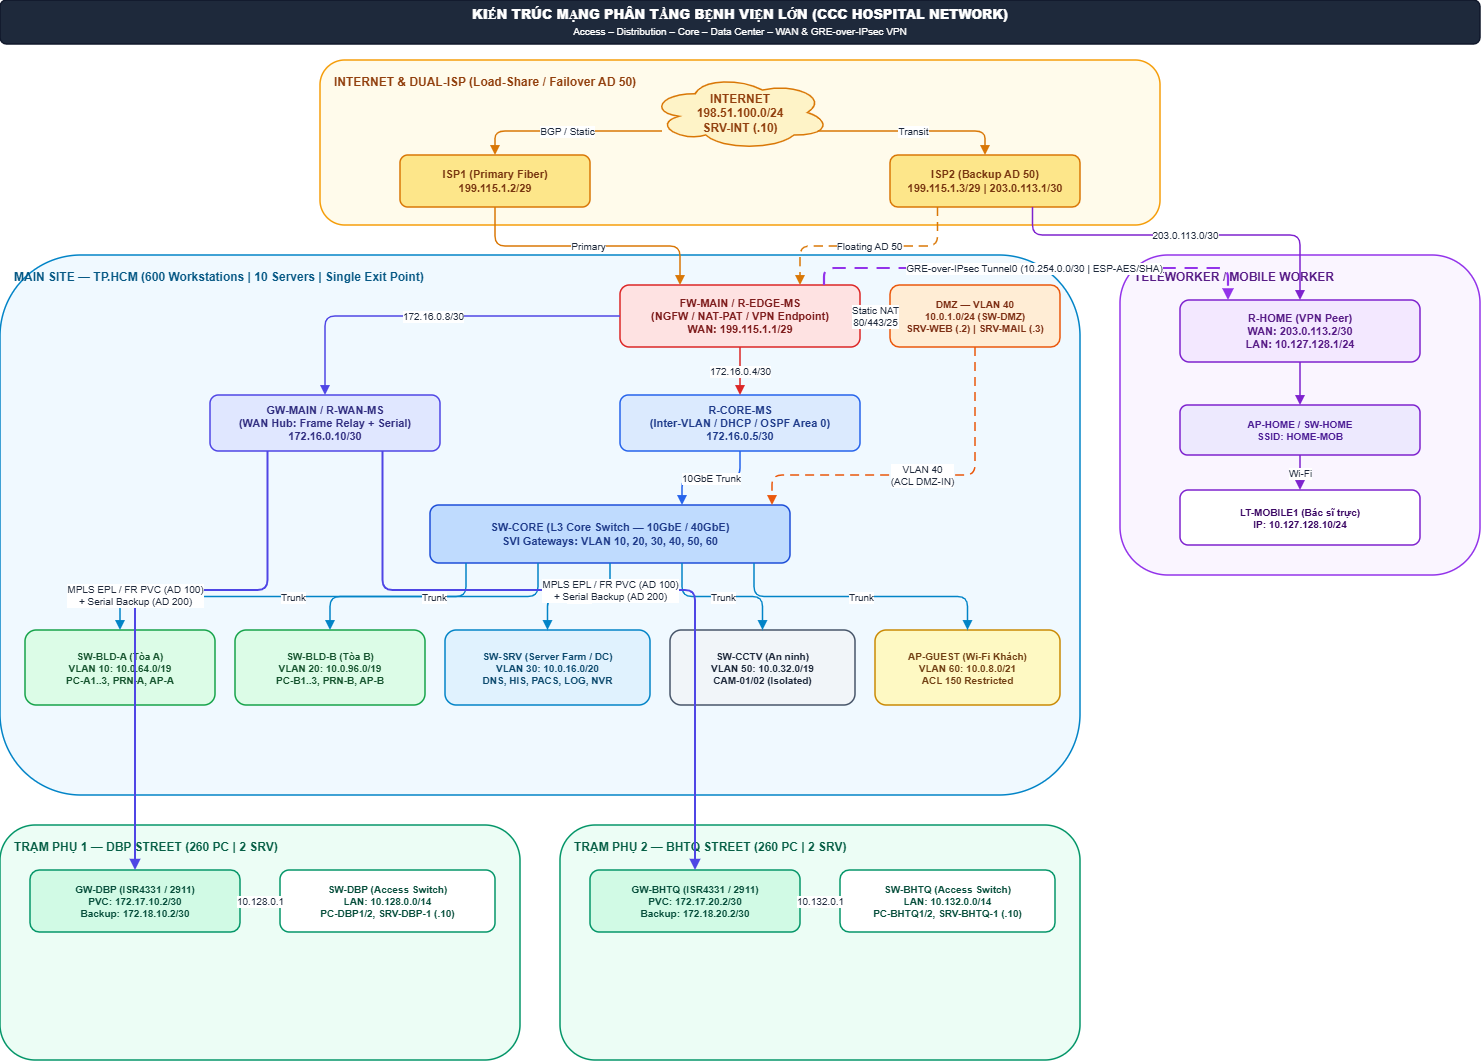

The diagram above was exported from draw.io. Its source (the exported page's mxGraphModel, read from the mxfile embedded in the PNG):
<mxGraphModel dx="1516" dy="1151" grid="1" gridSize="10" guides="1" tooltips="1" connect="1" arrows="1" fold="1" page="1" pageScale="1" pageWidth="1560" pageHeight="1120" math="0" shadow="0">
  <root>
    <mxCell id="0" />
    <mxCell id="1" parent="0" />
    <mxCell id="node_2" parent="1" style="rounded=1;whiteSpace=wrap;html=1;fillColor=#1E293B;strokeColor=#0F172A;strokeWidth=1.5;verticalAlign=middle;align=center;fontSize=13;fontStyle=1;fontColor=#FFFFFF;spacing=6;" value="&lt;b&gt;KIẾN TRÚC MẠNG PHÂN TẦNG BỆNH VIỆN LỚN (CCC HOSPITAL NETWORK)&lt;/b&gt;&lt;br/&gt;&lt;span style='font-weight:normal;font-size:10px;'&gt;Access – Distribution – Core – Data Center – WAN &amp;amp; GRE-over-IPsec VPN&lt;/span&gt;" vertex="1">
      <mxGeometry height="44" width="1480" x="40" y="20" as="geometry" />
    </mxCell>
    <mxCell id="grp_3" parent="1" style="rounded=1;whiteSpace=wrap;html=1;fillColor=#FFFBEB;strokeColor=#F59E0B;strokeWidth=1.5;verticalAlign=top;align=left;spacingLeft=12;spacingTop=8;fontSize=12;fontStyle=1;fontColor=#92400E;" value="INTERNET &amp;amp; DUAL-ISP (Load-Share / Failover AD 50)" vertex="1">
      <mxGeometry height="165" width="840" x="360" y="80" as="geometry" />
    </mxCell>
    <mxCell id="cloud_4" parent="1" style="ellipse;shape=cloud;whiteSpace=wrap;html=1;fillColor=#FEF3C7;strokeColor=#D97706;strokeWidth=1.5;fontSize=12;fontStyle=1;fontColor=#92400E;" value="INTERNET&#10;198.51.100.0/24&#10;SRV-INT (.10)" vertex="1">
      <mxGeometry height="75" width="180" x="690" y="95" as="geometry" />
    </mxCell>
    <mxCell id="node_5" parent="1" style="rounded=1;whiteSpace=wrap;html=1;fillColor=#FDE68A;strokeColor=#D97706;strokeWidth=1.5;verticalAlign=middle;align=center;fontSize=11;fontStyle=1;fontColor=#78350F;spacing=6;" value="ISP1 (Primary Fiber)&#10;199.115.1.2/29" vertex="1">
      <mxGeometry height="52" width="190" x="440" y="175" as="geometry" />
    </mxCell>
    <mxCell id="node_6" parent="1" style="rounded=1;whiteSpace=wrap;html=1;fillColor=#FDE68A;strokeColor=#D97706;strokeWidth=1.5;verticalAlign=middle;align=center;fontSize=11;fontStyle=1;fontColor=#78350F;spacing=6;" value="ISP2 (Backup AD 50)&#10;199.115.1.3/29 | 203.0.113.1/30" vertex="1">
      <mxGeometry height="52" width="190" x="930" y="175" as="geometry" />
    </mxCell>
    <mxCell id="edge_7" edge="1" parent="1" source="cloud_4" style="edgeStyle=orthogonalEdgeStyle;rounded=1;orthogonalLoop=1;jettySize=auto;html=1;strokeColor=#D97706;strokeWidth=1.5;exitX=0.15;exitY=0.7;exitDx=0;exitDy=0;entryX=0.5;entryY=0;entryDx=0;entryDy=0;fontSize=10;fontColor=#1E293B;labelBackgroundColor=#FFFFFF;endArrow=block;endFill=1;" target="node_5" value="BGP / Static">
      <mxGeometry relative="1" as="geometry" />
    </mxCell>
    <mxCell id="edge_8" edge="1" parent="1" source="cloud_4" style="edgeStyle=orthogonalEdgeStyle;rounded=1;orthogonalLoop=1;jettySize=auto;html=1;strokeColor=#D97706;strokeWidth=1.5;exitX=0.85;exitY=0.7;exitDx=0;exitDy=0;entryX=0.5;entryY=0;entryDx=0;entryDy=0;fontSize=10;fontColor=#1E293B;labelBackgroundColor=#FFFFFF;endArrow=block;endFill=1;" target="node_6" value="Transit">
      <mxGeometry relative="1" as="geometry" />
    </mxCell>
    <mxCell id="grp_9" parent="1" style="rounded=1;whiteSpace=wrap;html=1;fillColor=#F0F9FF;strokeColor=#0284C7;strokeWidth=1.5;verticalAlign=top;align=left;spacingLeft=12;spacingTop=8;fontSize=12;fontStyle=1;fontColor=#075985;" value="MAIN SITE — TP.HCM (600 Workstations | 10 Servers | Single Exit Point)" vertex="1">
      <mxGeometry height="540" width="1080" x="40" y="275" as="geometry" />
    </mxCell>
    <mxCell id="node_10" parent="1" style="rounded=1;whiteSpace=wrap;html=1;fillColor=#FEE2E2;strokeColor=#DC2626;strokeWidth=1.5;verticalAlign=middle;align=center;fontSize=11;fontStyle=1;fontColor=#7F1D1D;spacing=6;" value="FW-MAIN / R-EDGE-MS&#10;(NGFW / NAT-PAT / VPN Endpoint)&#10;WAN: 199.115.1.1/29" vertex="1">
      <mxGeometry height="62" width="240" x="660" y="305" as="geometry" />
    </mxCell>
    <mxCell id="node_11" parent="1" style="rounded=1;whiteSpace=wrap;html=1;fillColor=#FFEDD5;strokeColor=#EA580C;strokeWidth=1.5;verticalAlign=middle;align=center;fontSize=10;fontStyle=1;fontColor=#7C2D12;spacing=6;" value="DMZ — VLAN 40&#10;10.0.1.0/24 (SW-DMZ)&#10;SRV-WEB (.2) | SRV-MAIL (.3)" vertex="1">
      <mxGeometry height="62" width="170" x="930" y="305" as="geometry" />
    </mxCell>
    <mxCell id="node_12" parent="1" style="rounded=1;whiteSpace=wrap;html=1;fillColor=#DBEAFE;strokeColor=#2563EB;strokeWidth=1.5;verticalAlign=middle;align=center;fontSize=11;fontStyle=1;fontColor=#1E3A8A;spacing=6;" value="R-CORE-MS&#10;(Inter-VLAN / DHCP / OSPF Area 0)&#10;172.16.0.5/30" vertex="1">
      <mxGeometry height="56" width="240" x="660" y="415" as="geometry" />
    </mxCell>
    <mxCell id="node_13" parent="1" style="rounded=1;whiteSpace=wrap;html=1;fillColor=#E0E7FF;strokeColor=#4F46E5;strokeWidth=1.5;verticalAlign=middle;align=center;fontSize=11;fontStyle=1;fontColor=#312E81;spacing=6;" value="GW-MAIN / R-WAN-MS&#10;(WAN Hub: Frame Relay + Serial)&#10;172.16.0.10/30" vertex="1">
      <mxGeometry height="56" width="230" x="250" y="415" as="geometry" />
    </mxCell>
    <mxCell id="node_14" parent="1" style="rounded=1;whiteSpace=wrap;html=1;fillColor=#BFDBFE;strokeColor=#1D4ED8;strokeWidth=1.5;verticalAlign=middle;align=center;fontSize=11;fontStyle=1;fontColor=#1E3A8A;spacing=6;" value="SW-CORE (L3 Core Switch — 10GbE / 40GbE)&#10;SVI Gateways: VLAN 10, 20, 30, 40, 50, 60" vertex="1">
      <mxGeometry height="58" width="360" x="470" y="525" as="geometry" />
    </mxCell>
    <mxCell id="node_15" parent="1" style="rounded=1;whiteSpace=wrap;html=1;fillColor=#DCFCE7;strokeColor=#16A34A;strokeWidth=1.5;verticalAlign=middle;align=center;fontSize=10;fontStyle=1;fontColor=#14532D;spacing=6;" value="SW-BLD-A (Tòa A)&#10;VLAN 10: 10.0.64.0/19&#10;PC-A1..3, PRN-A, AP-A" vertex="1">
      <mxGeometry height="75" width="190" x="65" y="650" as="geometry" />
    </mxCell>
    <mxCell id="node_16" parent="1" style="rounded=1;whiteSpace=wrap;html=1;fillColor=#DCFCE7;strokeColor=#16A34A;strokeWidth=1.5;verticalAlign=middle;align=center;fontSize=10;fontStyle=1;fontColor=#14532D;spacing=6;" value="SW-BLD-B (Tòa B)&#10;VLAN 20: 10.0.96.0/19&#10;PC-B1..3, PRN-B, AP-B" vertex="1">
      <mxGeometry height="75" width="190" x="275" y="650" as="geometry" />
    </mxCell>
    <mxCell id="node_17" parent="1" style="rounded=1;whiteSpace=wrap;html=1;fillColor=#E0F2FE;strokeColor=#0284C7;strokeWidth=1.5;verticalAlign=middle;align=center;fontSize=10;fontStyle=1;fontColor=#0C4A6E;spacing=6;" value="SW-SRV (Server Farm / DC)&#10;VLAN 30: 10.0.16.0/20&#10;DNS, HIS, PACS, LOG, NVR" vertex="1">
      <mxGeometry height="75" width="205" x="485" y="650" as="geometry" />
    </mxCell>
    <mxCell id="node_18" parent="1" style="rounded=1;whiteSpace=wrap;html=1;fillColor=#F1F5F9;strokeColor=#475569;strokeWidth=1.5;verticalAlign=middle;align=center;fontSize=10;fontStyle=1;fontColor=#1E293B;spacing=6;" value="SW-CCTV (An ninh)&#10;VLAN 50: 10.0.32.0/19&#10;CAM-01/02 (Isolated)" vertex="1">
      <mxGeometry height="75" width="185" x="710" y="650" as="geometry" />
    </mxCell>
    <mxCell id="node_19" parent="1" style="rounded=1;whiteSpace=wrap;html=1;fillColor=#FEF9C3;strokeColor=#CA8A04;strokeWidth=1.5;verticalAlign=middle;align=center;fontSize=10;fontStyle=1;fontColor=#713F12;spacing=6;" value="AP-GUEST (Wi-Fi Khách)&#10;VLAN 60: 10.0.8.0/21&#10;ACL 150 Restricted" vertex="1">
      <mxGeometry height="75" width="185" x="915" y="650" as="geometry" />
    </mxCell>
    <mxCell id="edge_20" edge="1" parent="1" source="node_5" style="edgeStyle=orthogonalEdgeStyle;rounded=1;orthogonalLoop=1;jettySize=auto;html=1;strokeColor=#D97706;strokeWidth=1.5;exitX=0.5;exitY=1;exitDx=0;exitDy=0;entryX=0.25;entryY=0;entryDx=0;entryDy=0;fontSize=10;fontColor=#1E293B;labelBackgroundColor=#FFFFFF;endArrow=block;endFill=1;" target="node_10" value="Primary">
      <mxGeometry relative="1" as="geometry" />
    </mxCell>
    <mxCell id="edge_21" edge="1" parent="1" source="node_6" style="edgeStyle=orthogonalEdgeStyle;rounded=1;orthogonalLoop=1;jettySize=auto;html=1;strokeColor=#D97706;strokeWidth=1.5;dashed=1;dashPattern=6 4;exitX=0.25;exitY=1;exitDx=0;exitDy=0;entryX=0.75;entryY=0;entryDx=0;entryDy=0;fontSize=10;fontColor=#1E293B;labelBackgroundColor=#FFFFFF;endArrow=block;endFill=1;" target="node_10" value="Floating AD 50">
      <mxGeometry relative="1" as="geometry" />
    </mxCell>
    <mxCell id="edge_22" edge="1" parent="1" source="node_10" style="edgeStyle=orthogonalEdgeStyle;rounded=1;orthogonalLoop=1;jettySize=auto;html=1;strokeColor=#EA580C;strokeWidth=1.5;exitX=1;exitY=0.5;exitDx=0;exitDy=0;entryX=0;entryY=0.5;entryDx=0;entryDy=0;fontSize=10;fontColor=#1E293B;labelBackgroundColor=#FFFFFF;endArrow=block;endFill=1;" target="node_11" value="Static NAT&#10;80/443/25">
      <mxGeometry relative="1" as="geometry" />
    </mxCell>
    <mxCell id="edge_23" edge="1" parent="1" source="node_10" style="edgeStyle=orthogonalEdgeStyle;rounded=1;orthogonalLoop=1;jettySize=auto;html=1;strokeColor=#DC2626;strokeWidth=1.5;exitX=0.5;exitY=1;exitDx=0;exitDy=0;entryX=0.5;entryY=0;entryDx=0;entryDy=0;fontSize=10;fontColor=#1E293B;labelBackgroundColor=#FFFFFF;endArrow=block;endFill=1;" target="node_12" value="172.16.0.4/30">
      <mxGeometry relative="1" as="geometry" />
    </mxCell>
    <mxCell id="edge_24" edge="1" parent="1" source="node_10" style="edgeStyle=orthogonalEdgeStyle;rounded=1;orthogonalLoop=1;jettySize=auto;html=1;strokeColor=#4F46E5;strokeWidth=1.5;exitX=0;exitY=0.5;exitDx=0;exitDy=0;entryX=0.5;entryY=0;entryDx=0;entryDy=0;fontSize=10;fontColor=#1E293B;labelBackgroundColor=#FFFFFF;endArrow=block;endFill=1;" target="node_13" value="172.16.0.8/30">
      <mxGeometry relative="1" as="geometry" />
    </mxCell>
    <mxCell id="edge_25" edge="1" parent="1" source="node_12" style="edgeStyle=orthogonalEdgeStyle;rounded=1;orthogonalLoop=1;jettySize=auto;html=1;strokeColor=#2563EB;strokeWidth=1.5;exitX=0.5;exitY=1;exitDx=0;exitDy=0;entryX=0.7;entryY=0;entryDx=0;entryDy=0;fontSize=10;fontColor=#1E293B;labelBackgroundColor=#FFFFFF;endArrow=block;endFill=1;" target="node_14" value="10GbE Trunk">
      <mxGeometry relative="1" as="geometry" />
    </mxCell>
    <mxCell id="edge_26" edge="1" parent="1" source="node_11" style="edgeStyle=orthogonalEdgeStyle;rounded=1;orthogonalLoop=1;jettySize=auto;html=1;strokeColor=#EA580C;strokeWidth=1.5;dashed=1;dashPattern=6 4;exitX=0.5;exitY=1;exitDx=0;exitDy=0;entryX=0.95;entryY=0;entryDx=0;entryDy=0;fontSize=10;fontColor=#1E293B;labelBackgroundColor=#FFFFFF;endArrow=block;endFill=1;" target="node_14" value="VLAN 40&#10;(ACL DMZ-IN)">
      <mxGeometry relative="1" as="geometry">
        <Array as="points">
          <mxPoint x="1015" y="495" />
          <mxPoint x="812" y="495" />
        </Array>
      </mxGeometry>
    </mxCell>
    <mxCell id="edge_27" edge="1" parent="1" source="node_14" style="edgeStyle=orthogonalEdgeStyle;rounded=1;orthogonalLoop=1;jettySize=auto;html=1;strokeColor=#0284C7;strokeWidth=1.5;exitX=0.1;exitY=1;exitDx=0;exitDy=0;entryX=0.5;entryY=0;entryDx=0;entryDy=0;fontSize=10;fontColor=#1E293B;labelBackgroundColor=#FFFFFF;endArrow=block;endFill=1;" target="node_15" value="Trunk">
      <mxGeometry relative="1" as="geometry" />
    </mxCell>
    <mxCell id="edge_28" edge="1" parent="1" source="node_14" style="edgeStyle=orthogonalEdgeStyle;rounded=1;orthogonalLoop=1;jettySize=auto;html=1;strokeColor=#0284C7;strokeWidth=1.5;exitX=0.3;exitY=1;exitDx=0;exitDy=0;entryX=0.5;entryY=0;entryDx=0;entryDy=0;fontSize=10;fontColor=#1E293B;labelBackgroundColor=#FFFFFF;endArrow=block;endFill=1;" target="node_16" value="Trunk">
      <mxGeometry relative="1" as="geometry" />
    </mxCell>
    <mxCell id="edge_29" edge="1" parent="1" source="node_14" style="edgeStyle=orthogonalEdgeStyle;rounded=1;orthogonalLoop=1;jettySize=auto;html=1;strokeColor=#0284C7;strokeWidth=1.5;exitX=0.5;exitY=1;exitDx=0;exitDy=0;entryX=0.5;entryY=0;entryDx=0;entryDy=0;fontSize=10;fontColor=#1E293B;labelBackgroundColor=#FFFFFF;endArrow=block;endFill=1;" target="node_17" value="Trunk">
      <mxGeometry relative="1" as="geometry" />
    </mxCell>
    <mxCell id="edge_30" edge="1" parent="1" source="node_14" style="edgeStyle=orthogonalEdgeStyle;rounded=1;orthogonalLoop=1;jettySize=auto;html=1;strokeColor=#0284C7;strokeWidth=1.5;exitX=0.7;exitY=1;exitDx=0;exitDy=0;entryX=0.5;entryY=0;entryDx=0;entryDy=0;fontSize=10;fontColor=#1E293B;labelBackgroundColor=#FFFFFF;endArrow=block;endFill=1;" target="node_18" value="Trunk">
      <mxGeometry relative="1" as="geometry" />
    </mxCell>
    <mxCell id="edge_31" edge="1" parent="1" source="node_14" style="edgeStyle=orthogonalEdgeStyle;rounded=1;orthogonalLoop=1;jettySize=auto;html=1;strokeColor=#0284C7;strokeWidth=1.5;exitX=0.9;exitY=1;exitDx=0;exitDy=0;entryX=0.5;entryY=0;entryDx=0;entryDy=0;fontSize=10;fontColor=#1E293B;labelBackgroundColor=#FFFFFF;endArrow=block;endFill=1;" target="node_19" value="Trunk">
      <mxGeometry relative="1" as="geometry" />
    </mxCell>
    <mxCell id="grp_32" parent="1" style="rounded=1;whiteSpace=wrap;html=1;fillColor=#FAF5FF;strokeColor=#9333EA;strokeWidth=1.5;verticalAlign=top;align=left;spacingLeft=12;spacingTop=8;fontSize=12;fontStyle=1;fontColor=#581C87;" value="TELEWORKER / MOBILE WORKER" vertex="1">
      <mxGeometry height="320" width="360" x="1160" y="275" as="geometry" />
    </mxCell>
    <mxCell id="node_33" parent="1" style="rounded=1;whiteSpace=wrap;html=1;fillColor=#F3E8FF;strokeColor=#7E22CE;strokeWidth=1.5;verticalAlign=middle;align=center;fontSize=11;fontStyle=1;fontColor=#581C87;spacing=6;" value="R-HOME (VPN Peer)&#10;WAN: 203.0.113.2/30&#10;LAN: 10.127.128.1/24" vertex="1">
      <mxGeometry height="62" width="240" x="1220" y="320" as="geometry" />
    </mxCell>
    <mxCell id="node_34" parent="1" style="rounded=1;whiteSpace=wrap;html=1;fillColor=#EDE9FE;strokeColor=#7E22CE;strokeWidth=1.5;verticalAlign=middle;align=center;fontSize=10;fontStyle=1;fontColor=#4C1D95;spacing=6;" value="AP-HOME / SW-HOME&#10;SSID: HOME-MOB" vertex="1">
      <mxGeometry height="50" width="240" x="1220" y="425" as="geometry" />
    </mxCell>
    <mxCell id="node_35" parent="1" style="rounded=1;whiteSpace=wrap;html=1;fillColor=#FFFFFF;strokeColor=#7E22CE;strokeWidth=1.5;verticalAlign=middle;align=center;fontSize=10;fontStyle=1;fontColor=#3B0764;spacing=6;" value="LT-MOBILE1 (Bác sĩ trực)&#10;IP: 10.127.128.10/24" vertex="1">
      <mxGeometry height="55" width="240" x="1220" y="510" as="geometry" />
    </mxCell>
    <mxCell id="edge_36" edge="1" parent="1" source="node_6" style="edgeStyle=orthogonalEdgeStyle;rounded=1;orthogonalLoop=1;jettySize=auto;html=1;strokeColor=#7E22CE;strokeWidth=1.5;exitX=0.75;exitY=1;exitDx=0;exitDy=0;entryX=0.5;entryY=0;entryDx=0;entryDy=0;fontSize=10;fontColor=#1E293B;labelBackgroundColor=#FFFFFF;endArrow=block;endFill=1;" target="node_33" value="203.0.113.0/30">
      <mxGeometry relative="1" as="geometry">
        <Array as="points">
          <mxPoint x="1072" y="255" />
          <mxPoint x="1340" y="255" />
        </Array>
      </mxGeometry>
    </mxCell>
    <mxCell id="edge_37" edge="1" parent="1" source="node_33" style="edgeStyle=orthogonalEdgeStyle;rounded=1;orthogonalLoop=1;jettySize=auto;html=1;strokeColor=#7E22CE;strokeWidth=1.5;exitX=0.5;exitY=1;exitDx=0;exitDy=0;entryX=0.5;entryY=0;entryDx=0;entryDy=0;fontSize=10;fontColor=#1E293B;labelBackgroundColor=#FFFFFF;endArrow=block;endFill=1;" target="node_34" value="">
      <mxGeometry relative="1" as="geometry" />
    </mxCell>
    <mxCell id="edge_38" edge="1" parent="1" source="node_34" style="edgeStyle=orthogonalEdgeStyle;rounded=1;orthogonalLoop=1;jettySize=auto;html=1;strokeColor=#7E22CE;strokeWidth=1.5;exitX=0.5;exitY=1;exitDx=0;exitDy=0;entryX=0.5;entryY=0;entryDx=0;entryDy=0;fontSize=10;fontColor=#1E293B;labelBackgroundColor=#FFFFFF;endArrow=block;endFill=1;" target="node_35" value="Wi-Fi">
      <mxGeometry relative="1" as="geometry" />
    </mxCell>
    <mxCell id="edge_39" edge="1" parent="1" source="node_10" style="edgeStyle=orthogonalEdgeStyle;rounded=1;orthogonalLoop=1;jettySize=auto;html=1;strokeColor=#9333EA;strokeWidth=2.2;dashed=1;dashPattern=6 4;exitX=0.85;exitY=0;exitDx=0;exitDy=0;entryX=0.2;entryY=0;entryDx=0;entryDy=0;fontSize=10;fontColor=#1E293B;labelBackgroundColor=#FFFFFF;endArrow=block;endFill=1;" target="node_33" value="GRE-over-IPsec Tunnel0 (10.254.0.0/30 | ESP-AES/SHA)">
      <mxGeometry relative="1" as="geometry">
        <Array as="points">
          <mxPoint x="864" y="288" />
          <mxPoint x="1268" y="288" />
        </Array>
      </mxGeometry>
    </mxCell>
    <mxCell id="grp_40" parent="1" style="rounded=1;whiteSpace=wrap;html=1;fillColor=#ECFDF5;strokeColor=#059669;strokeWidth=1.5;verticalAlign=top;align=left;spacingLeft=12;spacingTop=8;fontSize=12;fontStyle=1;fontColor=#065F46;" value="TRẠM PHỤ 1 — DBP STREET (260 PC | 2 SRV)" vertex="1">
      <mxGeometry height="235" width="520" x="40" y="845" as="geometry" />
    </mxCell>
    <mxCell id="node_41" parent="1" style="rounded=1;whiteSpace=wrap;html=1;fillColor=#D1FAE5;strokeColor=#059669;strokeWidth=1.5;verticalAlign=middle;align=center;fontSize=10;fontStyle=1;fontColor=#064E3B;spacing=6;" value="GW-DBP (ISR4331 / 2911)&#10;PVC: 172.17.10.2/30&#10;Backup: 172.18.10.2/30" vertex="1">
      <mxGeometry height="62" width="210" x="70" y="890" as="geometry" />
    </mxCell>
    <mxCell id="node_42" parent="1" style="rounded=1;whiteSpace=wrap;html=1;fillColor=#FFFFFF;strokeColor=#059669;strokeWidth=1.5;verticalAlign=middle;align=center;fontSize=10;fontStyle=1;fontColor=#064E3B;spacing=6;" value="SW-DBP (Access Switch)&#10;LAN: 10.128.0.0/14&#10;PC-DBP1/2, SRV-DBP-1 (.10)" vertex="1">
      <mxGeometry height="62" width="215" x="320" y="890" as="geometry" />
    </mxCell>
    <mxCell id="edge_43" edge="1" parent="1" source="node_41" style="edgeStyle=orthogonalEdgeStyle;rounded=1;orthogonalLoop=1;jettySize=auto;html=1;strokeColor=#059669;strokeWidth=1.5;exitX=1;exitY=0.5;exitDx=0;exitDy=0;entryX=0;entryY=0.5;entryDx=0;entryDy=0;fontSize=10;fontColor=#1E293B;labelBackgroundColor=#FFFFFF;endArrow=block;endFill=1;" target="node_42" value="10.128.0.1">
      <mxGeometry relative="1" as="geometry" />
    </mxCell>
    <mxCell id="grp_44" parent="1" style="rounded=1;whiteSpace=wrap;html=1;fillColor=#ECFDF5;strokeColor=#059669;strokeWidth=1.5;verticalAlign=top;align=left;spacingLeft=12;spacingTop=8;fontSize=12;fontStyle=1;fontColor=#065F46;" value="TRẠM PHỤ 2 — BHTQ STREET (260 PC | 2 SRV)" vertex="1">
      <mxGeometry height="235" width="520" x="600" y="845" as="geometry" />
    </mxCell>
    <mxCell id="node_45" parent="1" style="rounded=1;whiteSpace=wrap;html=1;fillColor=#D1FAE5;strokeColor=#059669;strokeWidth=1.5;verticalAlign=middle;align=center;fontSize=10;fontStyle=1;fontColor=#064E3B;spacing=6;" value="GW-BHTQ (ISR4331 / 2911)&#10;PVC: 172.17.20.2/30&#10;Backup: 172.18.20.2/30" vertex="1">
      <mxGeometry height="62" width="210" x="630" y="890" as="geometry" />
    </mxCell>
    <mxCell id="node_46" parent="1" style="rounded=1;whiteSpace=wrap;html=1;fillColor=#FFFFFF;strokeColor=#059669;strokeWidth=1.5;verticalAlign=middle;align=center;fontSize=10;fontStyle=1;fontColor=#064E3B;spacing=6;" value="SW-BHTQ (Access Switch)&#10;LAN: 10.132.0.0/14&#10;PC-BHTQ1/2, SRV-BHTQ-1 (.10)" vertex="1">
      <mxGeometry height="62" width="215" x="880" y="890" as="geometry" />
    </mxCell>
    <mxCell id="edge_47" edge="1" parent="1" source="node_45" style="edgeStyle=orthogonalEdgeStyle;rounded=1;orthogonalLoop=1;jettySize=auto;html=1;strokeColor=#059669;strokeWidth=1.5;exitX=1;exitY=0.5;exitDx=0;exitDy=0;entryX=0;entryY=0.5;entryDx=0;entryDy=0;fontSize=10;fontColor=#1E293B;labelBackgroundColor=#FFFFFF;endArrow=block;endFill=1;" target="node_46" value="10.132.0.1">
      <mxGeometry relative="1" as="geometry" />
    </mxCell>
    <mxCell id="edge_48" edge="1" parent="1" source="node_13" style="edgeStyle=orthogonalEdgeStyle;rounded=1;orthogonalLoop=1;jettySize=auto;html=1;strokeColor=#4F46E5;strokeWidth=2;exitX=0.25;exitY=1;exitDx=0;exitDy=0;entryX=0.5;entryY=0;entryDx=0;entryDy=0;fontSize=10;fontColor=#1E293B;labelBackgroundColor=#FFFFFF;endArrow=block;endFill=1;" target="node_41" value="MPLS EPL / FR PVC (AD 100)&#10;+ Serial Backup (AD 200)">
      <mxGeometry relative="1" as="geometry">
        <Array as="points">
          <mxPoint x="307" y="610" />
          <mxPoint x="175" y="610" />
        </Array>
      </mxGeometry>
    </mxCell>
    <mxCell id="edge_49" edge="1" parent="1" source="node_13" style="edgeStyle=orthogonalEdgeStyle;rounded=1;orthogonalLoop=1;jettySize=auto;html=1;strokeColor=#4F46E5;strokeWidth=2;exitX=0.75;exitY=1;exitDx=0;exitDy=0;entryX=0.5;entryY=0;entryDx=0;entryDy=0;fontSize=10;fontColor=#1E293B;labelBackgroundColor=#FFFFFF;endArrow=block;endFill=1;" target="node_45" value="MPLS EPL / FR PVC (AD 100)&#10;+ Serial Backup (AD 200)">
      <mxGeometry relative="1" as="geometry">
        <Array as="points">
          <mxPoint x="422" y="610" />
          <mxPoint x="735" y="610" />
        </Array>
      </mxGeometry>
    </mxCell>
  </root>
</mxGraphModel>